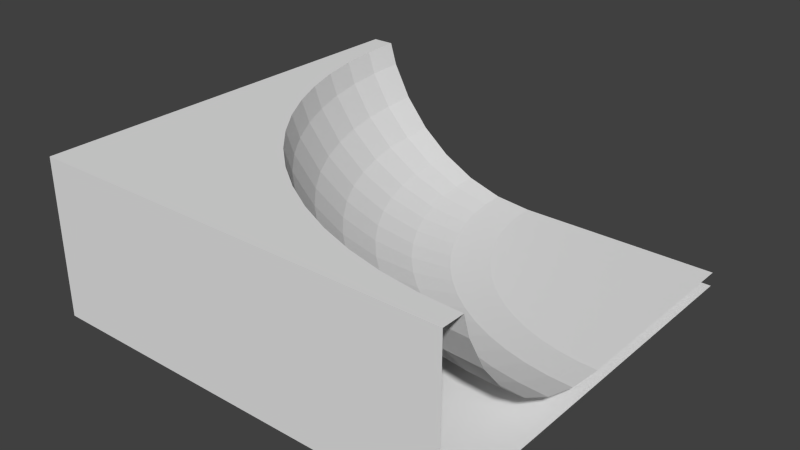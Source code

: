 # Source: halfPipeWallTurnIn.blend  (saved by Blender 2.74.0; exported with 4.5.12 LTS)
import bpy
from mathutils import Matrix  # noqa: F401  (used for matrix-valued properties, if any)

bpy.ops.wm.read_factory_settings(use_empty=True)
scene = bpy.context.scene
scene.name = 'Scene'

# ---- collections
col_collection_1 = bpy.data.collections.new('Collection 1'); scene.collection.children.link(col_collection_1)

# ---- world
world_world = bpy.data.worlds.new('World'); scene.world = world_world
world_world.color = (0.05088, 0.05088, 0.05088)
world_world.use_sun_shadow = False
world_world.sun_shadow_jitter_overblur = 0.0
world_world.cycles.sampling_method = 'MANUAL'
world_world.cycles.sample_map_resolution = 256

# ---- meshes
me_cube = bpy.data.meshes.new('Cube')
me_cube.from_pydata([(-8.0, 8.0, 6.002), (-8.0, 8.0, 0.001995), (-1.907e-06, 8.0, 0.5458), (-1.455, 8.0, 0.6891), (-2.853, 8.0, 1.113), (-4.142, 8.0, 1.802), (-5.272, 8.0, 2.73), (-6.2, 8.0, 3.86), (-6.889, 8.0, 5.149), (-7.147, 8.0, 6.002), (0.03852, 7.216, 0.5458), (-1.409, 7.073, 0.6891), (-2.801, 6.936, 1.113), (-4.084, 6.81, 1.802), (-5.208, 6.699, 2.73), (-6.131, 6.608, 3.86), (-6.817, 6.541, 5.149), (-7.075, 6.515, 6.002), (0.1537, 6.439, 0.5458), (-1.273, 6.155, 0.6891), (-2.645, 5.883, 1.113), (-3.909, 5.631, 1.802), (-5.017, 5.411, 2.73), (-5.927, 5.23, 3.86), (-6.603, 5.095, 5.149), (-6.856, 5.045, 6.002), (0.3445, 5.678, 0.5458), (-1.048, 5.255, 0.6891), (-2.386, 4.849, 1.113), (-3.62, 4.475, 1.802), (-4.701, 4.147, 2.73), (-5.588, 3.878, 3.86), (-6.248, 3.678, 5.149), (-6.495, 3.603, 6.002), (0.609, 4.939, 0.5458), (-0.7349, 4.382, 0.6891), (-2.027, 3.847, 1.113), (-3.218, 3.353, 1.802), (-4.262, 2.921, 2.73), (-5.119, 2.566, 3.86), (-5.755, 2.302, 5.149), (-5.994, 2.203, 6.002), (0.9446, 4.229, 0.5458), (-0.3382, 3.543, 0.6891), (-1.572, 2.884, 1.113), (-2.709, 2.276, 1.802), (-3.705, 1.743, 2.73), (-4.523, 1.306, 3.86), (-5.131, 0.9816, 5.149), (-5.359, 0.8595, 6.002), (1.348, 3.555, 0.5458), (0.1388, 2.747, 0.6891), (-1.024, 1.97, 1.113), (-2.096, 1.254, 1.802), (-3.036, 0.6263, 2.73), (-3.807, 0.1111, 3.86), (-4.379, -0.2717, 5.149), (-4.595, -0.4155, 6.002), (1.816, 2.925, 0.5458), (0.6915, 2.002, 0.6891), (-0.3898, 1.115, 1.113), (-1.386, 0.2969, 1.802), (-2.26, -0.4199, 2.73), (-2.976, -1.008, 3.86), (-3.509, -1.445, 5.149), (-3.709, -1.609, 6.002), (8.0, 8.0, 0.5458), (2.343, 2.343, 0.5458), (1.315, 1.315, 0.6891), (0.3255, 0.3255, 1.113), (-0.586, -0.586, 1.802), (-1.385, -1.385, 2.73), (-2.041, -2.041, 3.86), (-2.528, -2.528, 5.149), (-2.711, -2.711, 6.002), (8.0, 8.0, 0.0005469), (-8.0, -8.0, 0.001995), (2.925, 1.816, 0.5458), (2.002, 0.6915, 0.6891), (1.115, -0.3898, 1.113), (0.2969, -1.386, 1.802), (-0.4199, -2.26, 2.73), (-1.008, -2.976, 3.86), (-1.445, -3.509, 5.149), (-1.609, -3.709, 6.002), (3.555, 1.348, 0.5458), (2.747, 0.1388, 0.6891), (1.97, -1.024, 1.113), (1.254, -2.096, 1.802), (0.6263, -3.036, 2.73), (0.1111, -3.807, 3.86), (-0.2717, -4.379, 5.149), (-0.4155, -4.595, 6.002), (4.229, 0.9446, 0.5458), (3.543, -0.3382, 0.6891), (2.884, -1.572, 1.113), (2.276, -2.709, 1.802), (1.743, -3.705, 2.73), (1.306, -4.523, 3.86), (0.9816, -5.131, 5.149), (0.8595, -5.359, 6.002), (4.939, 0.609, 0.5458), (4.382, -0.7349, 0.6891), (3.847, -2.027, 1.113), (3.353, -3.218, 1.802), (2.921, -4.262, 2.73), (2.566, -5.119, 3.86), (2.302, -5.755, 5.149), (2.203, -5.994, 6.002), (5.678, 0.3445, 0.5458), (5.255, -1.048, 0.6891), (4.849, -2.386, 1.113), (4.475, -3.62, 1.802), (4.147, -4.701, 2.73), (3.878, -5.588, 3.86), (3.678, -6.248, 5.149), (3.603, -6.495, 6.002), (6.439, 0.1537, 0.5458), (6.155, -1.273, 0.6891), (5.883, -2.645, 1.113), (5.631, -3.909, 1.802), (5.411, -5.017, 2.73), (5.23, -5.927, 3.86), (5.095, -6.603, 5.149), (5.045, -6.856, 6.002), (-8.0, -8.0, 6.002), (7.216, 0.03852, 0.5458), (7.073, -1.409, 0.6891), (6.936, -2.801, 1.113), (6.81, -4.084, 1.802), (6.699, -5.208, 2.73), (6.608, -6.131, 3.86), (6.541, -6.817, 5.149), (6.515, -7.075, 6.002), (8.0, -8.0, 6.002), (8.0, -8.0, 0.001995), (8.0, -1.907e-06, 0.5458), (8.0, -1.455, 0.6891), (8.0, -2.853, 1.113), (8.0, -4.142, 1.802), (8.0, -5.272, 2.73), (8.0, -6.2, 3.86), (8.0, -6.889, 5.149), (8.0, -7.147, 6.002)], [(75, 66)], [(2, 3, 11, 10), (10, 11, 19, 18), (18, 19, 27, 26), (26, 27, 35, 34), (34, 35, 43, 42), (42, 43, 51, 50), (50, 51, 59, 58), (58, 59, 68, 67), (67, 68, 78, 77), (77, 78, 86, 85), (85, 86, 94, 93), (93, 94, 102, 101), (101, 102, 110, 109), (109, 110, 118, 117), (117, 118, 127, 126), (126, 127, 137, 136), (3, 4, 12, 11), (11, 12, 20, 19), (19, 20, 28, 27), (27, 28, 36, 35), (35, 36, 44, 43), (43, 44, 52, 51), (51, 52, 60, 59), (59, 60, 69, 68), (68, 69, 79, 78), (78, 79, 87, 86), (86, 87, 95, 94), (94, 95, 103, 102), (102, 103, 111, 110), (110, 111, 119, 118), (118, 119, 128, 127), (127, 128, 138, 137), (4, 5, 13, 12), (12, 13, 21, 20), (20, 21, 29, 28), (28, 29, 37, 36), (36, 37, 45, 44), (44, 45, 53, 52), (52, 53, 61, 60), (60, 61, 70, 69), (69, 70, 80, 79), (79, 80, 88, 87), (87, 88, 96, 95), (95, 96, 104, 103), (103, 104, 112, 111), (111, 112, 120, 119), (119, 120, 129, 128), (128, 129, 139, 138), (5, 6, 14, 13), (13, 14, 22, 21), (21, 22, 30, 29), (29, 30, 38, 37), (37, 38, 46, 45), (45, 46, 54, 53), (53, 54, 62, 61), (61, 62, 71, 70), (70, 71, 81, 80), (80, 81, 89, 88), (88, 89, 97, 96), (96, 97, 105, 104), (104, 105, 113, 112), (112, 113, 121, 120), (120, 121, 130, 129), (129, 130, 140, 139), (6, 7, 15, 14), (14, 15, 23, 22), (22, 23, 31, 30), (30, 31, 39, 38), (38, 39, 47, 46), (46, 47, 55, 54), (54, 55, 63, 62), (62, 63, 72, 71), (71, 72, 82, 81), (81, 82, 90, 89), (89, 90, 98, 97), (97, 98, 106, 105), (105, 106, 114, 113), (113, 114, 122, 121), (121, 122, 131, 130), (130, 131, 141, 140), (7, 8, 16, 15), (15, 16, 24, 23), (23, 24, 32, 31), (31, 32, 40, 39), (39, 40, 48, 47), (47, 48, 56, 55), (55, 56, 64, 63), (63, 64, 73, 72), (72, 73, 83, 82), (82, 83, 91, 90), (90, 91, 99, 98), (98, 99, 107, 106), (106, 107, 115, 114), (114, 115, 123, 122), (122, 123, 132, 131), (131, 132, 142, 141), (8, 9, 17, 16), (16, 17, 25, 24), (24, 25, 33, 32), (32, 33, 41, 40), (40, 41, 49, 48), (48, 49, 57, 56), (56, 57, 65, 64), (64, 65, 74, 73), (73, 74, 84, 83), (83, 84, 92, 91), (91, 92, 100, 99), (99, 100, 108, 107), (107, 108, 116, 115), (115, 116, 124, 123), (123, 124, 133, 132), (132, 133, 143, 142), (133, 125, 134, 143), (66, 2, 10), (66, 10, 18), (66, 18, 26), (66, 26, 34), (66, 34, 42), (66, 42, 50), (66, 50, 58), (66, 58, 67), (66, 67, 77), (66, 77, 85), (66, 85, 93), (66, 93, 101), (66, 101, 109), (66, 109, 117), (66, 117, 126), (66, 126, 136), (0, 1, 76, 125), (125, 76, 135, 134), (9, 0, 125, 17), (17, 125, 25), (25, 125, 33), (33, 125, 41), (41, 125, 49), (49, 125, 57), (57, 125, 65), (65, 125, 74), (74, 125, 84), (84, 125, 92), (92, 125, 100), (100, 125, 108), (108, 125, 116), (116, 125, 124), (124, 125, 133), (1, 75, 76), (76, 75, 135)])
_uv = me_cube.uv_layers.new(name='UVMap')
_uv.uv.foreach_set('vector', [0.1269, 0.8909, 0.08337, 0.891, 0.08472, 0.8648, 0.1281, 0.8688, 0.1281, 0.8688, 0.08472, 0.8648, 0.08875, 0.8389, 0.1315, 0.8468, 0.1315, 0.8468, 0.08875, 0.8389, 0.09543, 0.8134, 0.1371, 0.8253, 0.1371, 0.8253, 0.09543, 0.8134, 0.1047, 0.7887, 0.145, 0.8044, 0.145, 0.8044, 0.1047, 0.7887, 0.1164, 0.7649, 0.1549, 0.7842, 0.1549, 0.7842, 0.1164, 0.7649, 0.1306, 0.7423, 0.1669, 0.7651, 0.1669, 0.7651, 0.1306, 0.7423, 0.1469, 0.7211, 0.1807, 0.7472, 0.1807, 0.7472, 0.1469, 0.7211, 0.1654, 0.7015, 0.1964, 0.7306, 0.1964, 0.7306, 0.1654, 0.7015, 0.1858, 0.6837, 0.2136, 0.7155, 0.2136, 0.7155, 0.1858, 0.6837, 0.2078, 0.6679, 0.2323, 0.7021, 0.2323, 0.7021, 0.2078, 0.6679, 0.2314, 0.6541, 0.2522, 0.6905, 0.2522, 0.6905, 0.2314, 0.6541, 0.2563, 0.6427, 0.2732, 0.6808, 0.2732, 0.6808, 0.2563, 0.6427, 0.2822, 0.6335, 0.2951, 0.6731, 0.2951, 0.6731, 0.2822, 0.6335, 0.3088, 0.6269, 0.3177, 0.6674, 0.3177, 0.6674, 0.3088, 0.6269, 0.336, 0.6227, 0.3407, 0.6639, 0.3407, 0.6639, 0.336, 0.6227, 0.3635, 0.6211, 0.3639, 0.6625, 0.08337, 0.891, 0.0405, 0.8901, 0.04205, 0.8601, 0.08472, 0.8648, 0.08472, 0.8648, 0.04205, 0.8601, 0.04668, 0.8304, 0.08875, 0.8389, 0.08875, 0.8389, 0.04668, 0.8304, 0.05435, 0.8011, 0.09543, 0.8134, 0.09543, 0.8134, 0.05435, 0.8011, 0.06498, 0.7727, 0.1047, 0.7887, 0.1047, 0.7887, 0.06498, 0.7727, 0.07847, 0.7454, 0.1164, 0.7649, 0.1164, 0.7649, 0.07847, 0.7454, 0.09469, 0.7195, 0.1306, 0.7423, 0.1306, 0.7423, 0.09469, 0.7195, 0.1135, 0.6952, 0.1469, 0.7211, 0.1469, 0.7211, 0.1135, 0.6952, 0.1347, 0.6727, 0.1654, 0.7015, 0.1654, 0.7015, 0.1347, 0.6727, 0.1581, 0.6522, 0.1858, 0.6837, 0.1858, 0.6837, 0.1581, 0.6522, 0.1834, 0.634, 0.2078, 0.6679, 0.2078, 0.6679, 0.1834, 0.634, 0.2105, 0.6183, 0.2314, 0.6541, 0.2314, 0.6541, 0.2105, 0.6183, 0.239, 0.6051, 0.2563, 0.6427, 0.2563, 0.6427, 0.239, 0.6051, 0.2687, 0.5946, 0.2822, 0.6335, 0.2822, 0.6335, 0.2687, 0.5946, 0.2993, 0.5869, 0.3088, 0.6269, 0.3088, 0.6269, 0.2993, 0.5869, 0.3305, 0.5822, 0.336, 0.6227, 0.336, 0.6227, 0.3305, 0.5822, 0.362, 0.5803, 0.3635, 0.6211, 0.0405, 0.8901, 0.0, 0.8884, 0.001732, 0.8548, 0.04205, 0.8601, 0.04205, 0.8601, 0.001732, 0.8548, 0.006912, 0.8215, 0.04668, 0.8304, 0.04668, 0.8304, 0.006912, 0.8215, 0.01549, 0.7889, 0.05435, 0.8011, 0.05435, 0.8011, 0.01549, 0.7889, 0.02738, 0.7571, 0.06498, 0.7727, 0.06498, 0.7727, 0.02738, 0.7571, 0.04248, 0.7265, 0.07847, 0.7454, 0.07847, 0.7454, 0.04248, 0.7265, 0.06062, 0.6975, 0.09469, 0.7195, 0.09469, 0.7195, 0.06062, 0.6975, 0.08165, 0.6703, 0.1135, 0.6952, 0.1135, 0.6952, 0.08165, 0.6703, 0.1054, 0.6451, 0.1347, 0.6727, 0.1347, 0.6727, 0.1054, 0.6451, 0.1315, 0.6222, 0.1581, 0.6522, 0.1581, 0.6522, 0.1315, 0.6222, 0.1599, 0.6019, 0.1834, 0.634, 0.1834, 0.634, 0.1599, 0.6019, 0.1902, 0.5843, 0.2105, 0.6183, 0.2105, 0.6183, 0.1902, 0.5843, 0.2221, 0.5695, 0.239, 0.6051, 0.239, 0.6051, 0.2221, 0.5695, 0.2553, 0.5578, 0.2687, 0.5946, 0.2687, 0.5946, 0.2553, 0.5578, 0.2895, 0.5492, 0.2993, 0.5869, 0.2993, 0.5869, 0.2895, 0.5492, 0.3245, 0.5439, 0.3305, 0.5822, 0.3305, 0.5822, 0.3245, 0.5439, 0.3597, 0.5418, 0.362, 0.5803, 0.6422, 0.9685, 0.6034, 0.9797, 0.5973, 0.9441, 0.6367, 0.936, 0.6367, 0.936, 0.5973, 0.9441, 0.593, 0.9078, 0.6327, 0.9027, 0.6327, 0.9027, 0.593, 0.9078, 0.5903, 0.871, 0.6302, 0.8691, 0.6302, 0.8691, 0.5903, 0.871, 0.5894, 0.834, 0.6294, 0.8353, 0.6294, 0.8353, 0.5894, 0.834, 0.5902, 0.7974, 0.6302, 0.8018, 0.6302, 0.8018, 0.5902, 0.7974, 0.5928, 0.7613, 0.6325, 0.7688, 0.6325, 0.7688, 0.5928, 0.7613, 0.5971, 0.7262, 0.6364, 0.7367, 0.6364, 0.7367, 0.5971, 0.7262, 0.603, 0.6924, 0.6419, 0.7058, 0.1054, 0.6451, 0.07858, 0.62, 0.1072, 0.595, 0.1315, 0.6222, 0.1315, 0.6222, 0.1072, 0.595, 0.1382, 0.5727, 0.1599, 0.6019, 0.1599, 0.6019, 0.1382, 0.5727, 0.1713, 0.5534, 0.1902, 0.5843, 0.1902, 0.5843, 0.1713, 0.5534, 0.2061, 0.5373, 0.2221, 0.5695, 0.2221, 0.5695, 0.2061, 0.5373, 0.2425, 0.5245, 0.2553, 0.5578, 0.2553, 0.5578, 0.2425, 0.5245, 0.2799, 0.5151, 0.2895, 0.5492, 0.2895, 0.5492, 0.2799, 0.5151, 0.3181, 0.5093, 0.3245, 0.5439, 0.3245, 0.5439, 0.3181, 0.5093, 0.3566, 0.507, 0.3597, 0.5418, 0.6034, 0.9797, 0.5618, 0.9892, 0.5553, 0.9512, 0.5973, 0.9441, 0.5973, 0.9441, 0.5553, 0.9512, 0.5506, 0.9123, 0.593, 0.9078, 0.593, 0.9078, 0.5506, 0.9123, 0.5478, 0.8729, 0.5903, 0.871, 0.5903, 0.871, 0.5478, 0.8729, 0.5468, 0.8334, 0.5894, 0.834, 0.5894, 0.834, 0.5468, 0.8334, 0.5477, 0.7942, 0.5902, 0.7974, 0.5902, 0.7974, 0.5477, 0.7942, 0.5504, 0.7556, 0.5928, 0.7613, 0.5928, 0.7613, 0.5504, 0.7556, 0.555, 0.7181, 0.5971, 0.7262, 0.5971, 0.7262, 0.555, 0.7181, 0.5614, 0.6819, 0.603, 0.6924, 0.603, 0.6924, 0.5614, 0.6819, 0.5695, 0.6475, 0.6106, 0.6603, 0.6106, 0.6603, 0.5695, 0.6475, 0.5792, 0.6151, 0.6197, 0.63, 0.6197, 0.63, 0.5792, 0.6151, 0.5905, 0.5851, 0.6303, 0.602, 0.6303, 0.602, 0.5905, 0.5851, 0.6033, 0.5578, 0.6422, 0.5764, 0.2061, 0.5373, 0.1918, 0.5097, 0.2307, 0.496, 0.2425, 0.5245, 0.2425, 0.5245, 0.2307, 0.496, 0.2707, 0.486, 0.2799, 0.5151, 0.2799, 0.5151, 0.2707, 0.486, 0.3116, 0.4798, 0.3181, 0.5093, 0.3181, 0.5093, 0.3116, 0.4798, 0.3528, 0.4773, 0.3566, 0.507, 0.5618, 0.9892, 0.5189, 0.9968, 0.5121, 0.9569, 0.5553, 0.9512, 0.5553, 0.9512, 0.5121, 0.9569, 0.5072, 0.9161, 0.5506, 0.9123, 0.5506, 0.9123, 0.5072, 0.9161, 0.5042, 0.8748, 0.5478, 0.8729, 0.5478, 0.8729, 0.5042, 0.8748, 0.5032, 0.8334, 0.5468, 0.8334, 0.5468, 0.8334, 0.5032, 0.8334, 0.5041, 0.7923, 0.5477, 0.7942, 0.5477, 0.7942, 0.5041, 0.7923, 0.507, 0.7519, 0.5504, 0.7556, 0.5504, 0.7556, 0.507, 0.7519, 0.5118, 0.7125, 0.555, 0.7181, 0.555, 0.7181, 0.5118, 0.7125, 0.5185, 0.6746, 0.5614, 0.6819, 0.5614, 0.6819, 0.5185, 0.6746, 0.527, 0.6385, 0.5695, 0.6475, 0.5695, 0.6475, 0.527, 0.6385, 0.5372, 0.6045, 0.5792, 0.6151, 0.5792, 0.6151, 0.5372, 0.6045, 0.5491, 0.5731, 0.5905, 0.5851, 0.5905, 0.5851, 0.5491, 0.5731, 0.5625, 0.5444, 0.6033, 0.5578, 0.6033, 0.5578, 0.5625, 0.5444, 0.5772, 0.5188, 0.6174, 0.5334, 0.6174, 0.5334, 0.5772, 0.5188, 0.5933, 0.4965, 0.6327, 0.5121, 0.2707, 0.486, 0.2624, 0.4629, 0.3052, 0.4564, 0.3116, 0.4798, 0.3116, 0.4798, 0.3052, 0.4564, 0.3485, 0.4538, 0.3528, 0.4773, 0.5189, 0.9968, 0.493, 1.0, 0.4861, 0.9594, 0.5121, 0.9569, 0.5121, 0.9569, 0.4861, 0.9594, 0.4811, 0.9179, 0.5072, 0.9161, 0.5072, 0.9161, 0.4811, 0.9179, 0.4781, 0.8759, 0.5042, 0.8748, 0.5042, 0.8748, 0.4781, 0.8759, 0.477, 0.8338, 0.5032, 0.8334, 0.5032, 0.8334, 0.477, 0.8338, 0.478, 0.792, 0.5041, 0.7923, 0.5041, 0.7923, 0.478, 0.792, 0.4809, 0.7508, 0.507, 0.7519, 0.507, 0.7519, 0.4809, 0.7508, 0.4858, 0.7108, 0.5118, 0.7125, 0.5118, 0.7125, 0.4858, 0.7108, 0.4926, 0.6722, 0.5185, 0.6746, 0.5185, 0.6746, 0.4926, 0.6722, 0.5012, 0.6355, 0.527, 0.6385, 0.527, 0.6385, 0.5012, 0.6355, 0.5117, 0.6009, 0.5372, 0.6045, 0.5372, 0.6045, 0.5117, 0.6009, 0.5237, 0.5689, 0.5491, 0.5731, 0.5491, 0.5731, 0.5237, 0.5689, 0.5373, 0.5398, 0.5625, 0.5444, 0.5625, 0.5444, 0.5373, 0.5398, 0.5524, 0.5137, 0.5772, 0.5188, 0.5772, 0.5188, 0.5524, 0.5137, 0.5687, 0.4911, 0.5933, 0.4965, 0.5933, 0.4965, 0.5687, 0.4911, 0.5861, 0.472, 0.6104, 0.4778, 0.6104, 0.4778, 0.5861, 0.472, 0.6044, 0.4567, 0.6284, 0.4628, 0.5045, 0.04218, 0.477, 0.451, 0.477, 0.0, 0.5023, 0.000305, 0.3639, 0.888, 0.1269, 0.8909, 0.1281, 0.8688, 0.3639, 0.888, 0.1281, 0.8688, 0.1315, 0.8468, 0.3639, 0.888, 0.1315, 0.8468, 0.1371, 0.8253, 0.3639, 0.888, 0.1371, 0.8253, 0.145, 0.8044, 0.3639, 0.888, 0.145, 0.8044, 0.1549, 0.7842, 0.3639, 0.888, 0.1549, 0.7842, 0.1669, 0.7651, 0.3639, 0.888, 0.1669, 0.7651, 0.1807, 0.7472, 0.3639, 0.888, 0.1807, 0.7472, 0.1964, 0.7306, 0.3639, 0.888, 0.1964, 0.7306, 0.2136, 0.7155, 0.3639, 0.888, 0.2136, 0.7155, 0.2323, 0.7021, 0.3639, 0.888, 0.2323, 0.7021, 0.2522, 0.6905, 0.3639, 0.888, 0.2522, 0.6905, 0.2732, 0.6808, 0.3639, 0.888, 0.2732, 0.6808, 0.2951, 0.6731, 0.3639, 0.888, 0.2951, 0.6731, 0.3177, 0.6674, 0.3639, 0.888, 0.3177, 0.6674, 0.3407, 0.6639, 0.3639, 0.888, 0.3407, 0.6639, 0.3639, 0.6625, 0.8211, 0.4567, 1.0, 0.4567, 1.0, 0.9105, 0.8211, 0.9105, 0.8211, 0.9105, 0.6422, 0.9105, 0.6422, 0.4567, 0.8211, 0.4567, 0.951, 0.4327, 0.951, 0.4567, 0.477, 0.451, 0.9071, 0.4301, 0.9071, 0.4301, 0.477, 0.451, 0.8635, 0.4234, 0.8635, 0.4234, 0.477, 0.451, 0.8208, 0.4127, 0.8208, 0.4127, 0.477, 0.451, 0.7793, 0.3981, 0.7793, 0.3981, 0.477, 0.451, 0.7395, 0.3797, 0.7395, 0.3797, 0.477, 0.451, 0.7017, 0.3577, 0.7017, 0.3577, 0.477, 0.451, 0.6664, 0.3323, 0.6664, 0.3323, 0.477, 0.451, 0.6337, 0.3038, 0.6337, 0.3038, 0.477, 0.451, 0.6042, 0.2724, 0.6042, 0.2724, 0.477, 0.451, 0.5779, 0.2384, 0.5779, 0.2384, 0.477, 0.451, 0.5553, 0.2022, 0.5553, 0.2022, 0.477, 0.451, 0.5365, 0.1641, 0.5365, 0.1641, 0.477, 0.451, 0.5216, 0.1245, 0.5216, 0.1245, 0.477, 0.451, 0.5109, 0.0837, 0.5109, 0.0837, 0.477, 0.451, 0.5045, 0.04218, 8.53e-08, 0.0, 0.477, 1.082e-07, 0.0, 0.4538, 0.0, 0.4538, 0.477, 1.082e-07, 0.477, 0.4538])
me_cube.use_remesh_preserve_volume = False
me_cube.use_remesh_preserve_attributes = False
me_cube.use_mirror_vertex_groups = False
me_cube.update()

# ---- objects
ob_cube = bpy.data.objects.new('Cube', me_cube)

# ---- transforms, parenting, visibility, modifiers, constraints
ob_cube.location = (0.0, 0.0, 0.0)
ob_cube.lock_rotations_4d = False
ob_cube.empty_display_type = 'ARROWS'
ob_cube.lineart.crease_threshold = 0.0

# ---- collection membership
col_collection_1.objects.link(ob_cube)

# ---- scene / render settings (as saved in the file)
scene.frame_start = 1; scene.frame_end = 250; scene.frame_set(1)
scene.render.engine = 'BLENDER_EEVEE_NEXT'
scene.render.resolution_percentage = 50
scene.render.dither_intensity = 0.0
scene.cycles.use_denoising = False
scene.cycles.samples = 10
scene.cycles.sampling_pattern = 'TABULATED_SOBOL'
scene.cycles.light_sampling_threshold = 0.0
scene.cycles.use_adaptive_sampling = False
scene.cycles.use_light_tree = False
scene.cycles.blur_glossy = 0.0
scene.cycles.pixel_filter_type = 'GAUSSIAN'
scene.cycles.sample_clamp_indirect = 0.0
scene.view_settings.view_transform = 'Standard'
bpy.context.view_layer.update()

# ---- added for rendering (the .blend has no active camera and no usable light): camera, sun
cam_auto = bpy.data.cameras.new('AutoCamera')
cam_auto.lens = 50.0
cam_auto.sensor_width = 36.0
cam_auto.clip_end = 1000.0
ob_auto_camera = bpy.data.objects.new('AutoCamera', cam_auto)
scene.collection.objects.link(ob_auto_camera)
ob_auto_camera.location = (21.6593, -25.9912, 20.3287)
ob_auto_camera.rotation_euler = (1.09748, -7.21219e-08, 0.694738)
scene.camera = ob_auto_camera
light_auto_sun = bpy.data.lights.new('AutoSun', 'SUN')
light_auto_sun.energy = 3.0
light_auto_sun.angle = 0.0523599
ob_auto_sun = bpy.data.objects.new('AutoSun', light_auto_sun)
scene.collection.objects.link(ob_auto_sun)
ob_auto_sun.rotation_euler = (0.872665, 0.174533, 0.523599)
bpy.context.view_layer.update()
